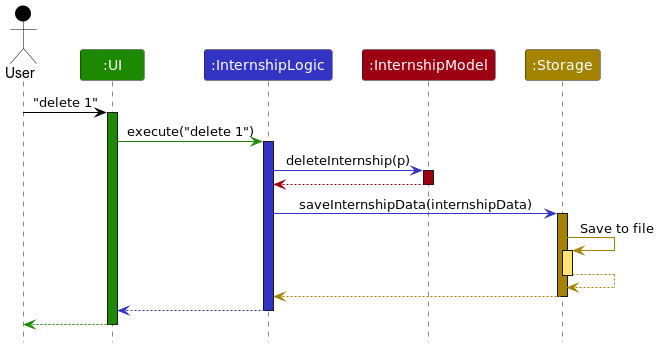

The diagram above was rendered by PlantUML. Its source (embedded in the PNG):
@startuml
!include style.puml
skinparam ArrowFontStyle plain

Actor User as user USER_COLOR
Participant ":UI" as ui UI_COLOR
Participant ":InternshipLogic" as logic LOGIC_COLOR
Participant ":InternshipModel" as model MODEL_COLOR
Participant ":Storage" as storage STORAGE_COLOR

user -[USER_COLOR]> ui : "delete 1"
activate ui UI_COLOR

ui -[UI_COLOR]> logic : execute("delete 1")
activate logic LOGIC_COLOR

logic -[LOGIC_COLOR]> model : deleteInternship(p)
activate model MODEL_COLOR

model -[MODEL_COLOR]-> logic
deactivate model

logic -[LOGIC_COLOR]> storage : saveInternshipData(internshipData)
activate storage STORAGE_COLOR

storage -[STORAGE_COLOR]> storage : Save to file
activate storage STORAGE_COLOR_T1
storage --[STORAGE_COLOR]> storage
deactivate storage

storage --[STORAGE_COLOR]> logic
deactivate storage

logic --[LOGIC_COLOR]> ui
deactivate logic

ui--[UI_COLOR]> user
deactivate ui
@enduml